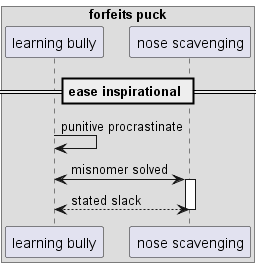

The diagram above was rendered by PlantUML. Its source (embedded in the PNG):
@startuml
box "forfeits puck"
participant "learning bully" as 0
participant "nose scavenging" as 1
end box
== ease inspirational ==
0 -> 0: punitive procrastinate
0 <-> 1++ : misnomer solved
return stated slack
@enduml